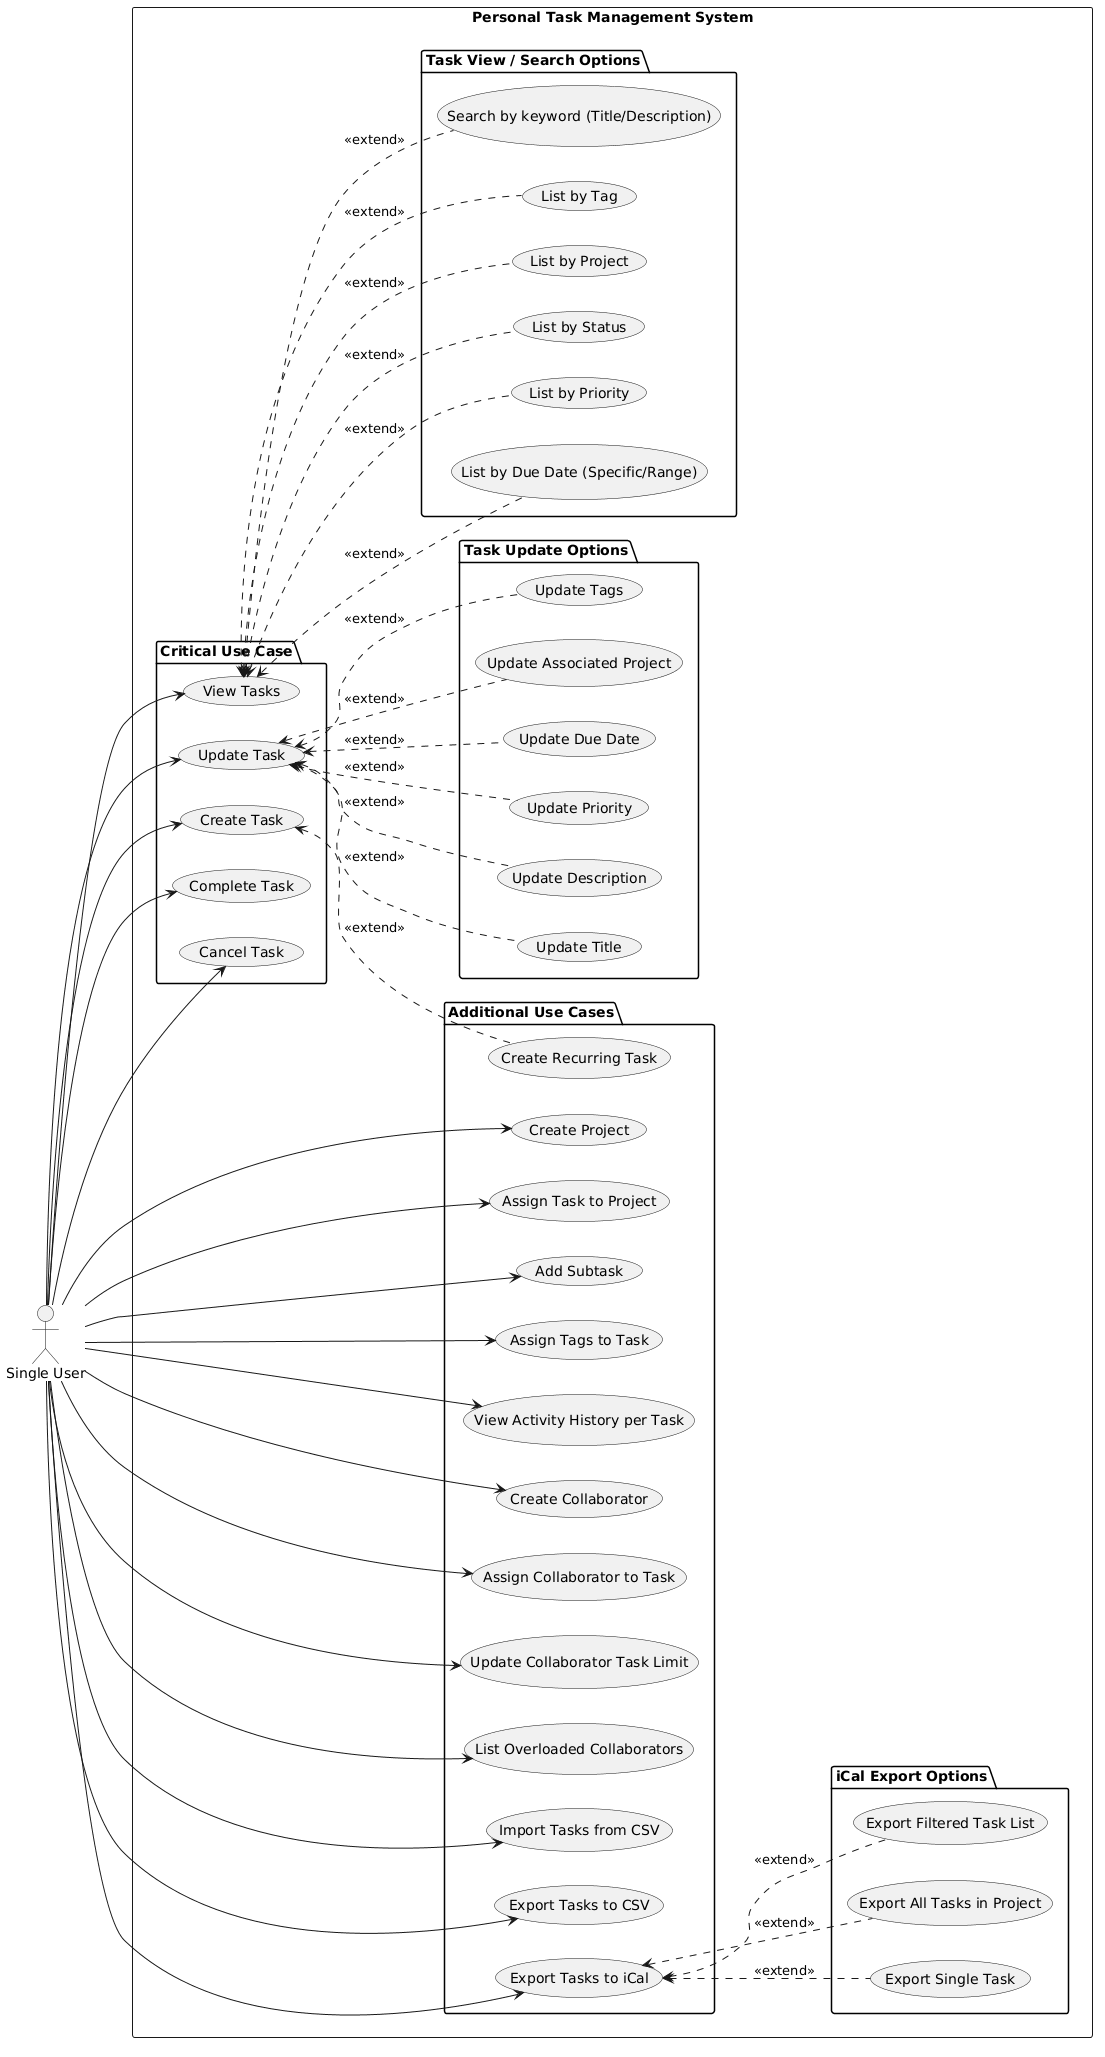

The diagram above was rendered by PlantUML. Its source (embedded in the PNG):
@startuml
left to right direction
actor "Single User" as fc

rectangle "Personal Task Management System" {

  package "Critical Use Case" {
    usecase "Create Task" as UC1
    usecase "Update Task" as UCU
    usecase "View Tasks" as UCV
    usecase "Complete Task" as UC9
    usecase "Cancel Task" as UC10
  }

  package "Task Update Options" {
    usecase "Update Title" as u1
    usecase "Update Description" as u2
    usecase "Update Priority" as u3
    usecase "Update Due Date" as u4
    usecase "Update Associated Project" as u6
    usecase "Update Tags" as u7
  }

  package "Additional Use Cases" {
    usecase "Create Project" as UC8
    usecase "Assign Task to Project" as UC2
    usecase "Add Subtask" as UC3
    usecase "Assign Tags to Task" as UC4
    usecase "View Activity History per Task" as UC7
    usecase "Create Recurring Task" as UC11

    usecase "Create Collaborator" as UC12
    usecase "Assign Collaborator to Task" as UC13
    usecase "Update Collaborator Task Limit" as UC14
    usecase "List Overloaded Collaborators" as UC17

    usecase "Import Tasks from CSV" as UC15
    usecase "Export Tasks to CSV" as UC16
    usecase "Export Tasks to iCal" as UC18
  }

  package "Task View / Search Options" {
    usecase "List by Due Date (Specific/Range)" as v1
    usecase "List by Priority" as v2
    usecase "List by Status" as v3
    usecase "List by Project" as v4
    usecase "List by Tag" as v5
    usecase "Search by keyword (Title/Description)" as v6
  }

  package "iCal Export Options" {
    usecase "Export Single Task" as ic1
    usecase "Export All Tasks in Project" as ic2
    usecase "Export Filtered Task List" as ic3
  }

}

UC1 <.. UC11 : <<extend>>

fc --> UC1
fc --> UC2
fc --> UC3
fc --> UC4
fc --> UCU
fc --> UCV
fc --> UC7
fc --> UC8
fc --> UC9
fc --> UC10

fc --> UC12
fc --> UC13
fc --> UC14
fc --> UC17

fc --> UC15
fc --> UC16
fc --> UC18

UCU <.. u1 : <<extend>>
UCU <.. u2 : <<extend>>
UCU <.. u3 : <<extend>>
UCU <.. u4 : <<extend>>
UCU <.. u6 : <<extend>>
UCU <.. u7 : <<extend>>

UCV <.. v1 : <<extend>>
UCV <.. v2 : <<extend>>
UCV <.. v3 : <<extend>>
UCV <.. v4 : <<extend>>
UCV <.. v5 : <<extend>>
UCV <.. v6 : <<extend>>

UC18 <.. ic1 : <<extend>>
UC18 <.. ic2 : <<extend>>
UC18 <.. ic3 : <<extend>>
@enduml